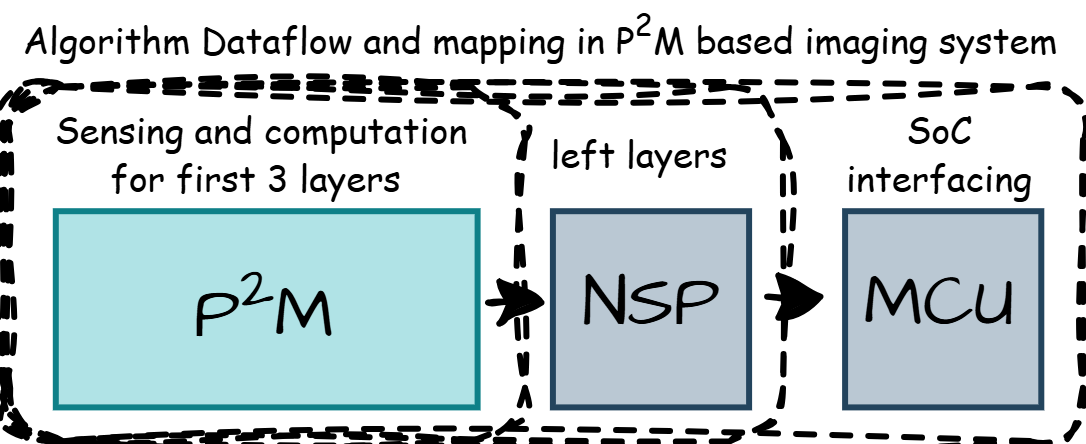

The diagram above was exported from draw.io. Its source (the exported page's mxGraphModel, read from the mxfile embedded in the PNG):
<mxGraphModel dx="480" dy="257" grid="1" gridSize="10" guides="1" tooltips="1" connect="1" arrows="1" fold="1" page="1" pageScale="1" pageWidth="827" pageHeight="1169" math="0" shadow="0">
  <root>
    <mxCell id="0" />
    <mxCell id="1" parent="0" />
    <mxCell id="2" value="Algorithm Dataflow and mapping in P&lt;sup&gt;2&lt;/sup&gt;M based imaging system" style="whiteSpace=wrap;html=1;hachureGap=4;fontFamily=Comic Sans MS;fillColor=none;strokeColor=none;fontSize=6;" vertex="1" parent="1">
      <mxGeometry x="2320" y="1456" width="180" height="10" as="geometry" />
    </mxCell>
    <mxCell id="3" value="P&lt;sup&gt;2&lt;/sup&gt;M" style="whiteSpace=wrap;html=1;hachureGap=4;fontFamily=Architects Daughter;fontSource=https%3A%2F%2Ffonts.googleapis.com%2Fcss%3Ffamily%3DArchitects%2BDaughter;fillColor=#b0e3e6;strokeColor=#0e8088;" vertex="1" parent="1">
      <mxGeometry x="2328.7999999999997" y="1490.6999999999998" width="70.3" height="32.7" as="geometry" />
    </mxCell>
    <mxCell id="4" value="NSP" style="whiteSpace=wrap;html=1;aspect=fixed;hachureGap=4;fontFamily=Architects Daughter;fontSource=https%3A%2F%2Ffonts.googleapis.com%2Fcss%3Ffamily%3DArchitects%2BDaughter;fillColor=#bac8d3;strokeColor=#23445d;" vertex="1" parent="1">
      <mxGeometry x="2411.65" y="1490.6953211009175" width="32.70000000000003" height="32.70000000000003" as="geometry" />
    </mxCell>
    <mxCell id="5" value="MCU" style="whiteSpace=wrap;html=1;aspect=fixed;hachureGap=4;fontFamily=Architects Daughter;fontSource=https%3A%2F%2Ffonts.googleapis.com%2Fcss%3Ffamily%3DArchitects%2BDaughter;fillColor=#bac8d3;strokeColor=#23445d;" vertex="1" parent="1">
      <mxGeometry x="2460.35" y="1490.6953211009175" width="32.70000000000003" height="32.70000000000003" as="geometry" />
    </mxCell>
    <mxCell id="6" value="" style="rounded=1;whiteSpace=wrap;html=1;sketch=1;hachureGap=4;jiggle=2;curveFitting=1;fontFamily=Architects Daughter;fontSource=https%3A%2F%2Ffonts.googleapis.com%2Fcss%3Ffamily%3DArchitects%2BDaughter;fillColor=none;strokeColor=default;dashed=1;" vertex="1" parent="1">
      <mxGeometry x="2320.2" y="1470" width="86.80000000000007" height="58.989806320081605" as="geometry" />
    </mxCell>
    <mxCell id="7" value="" style="rounded=1;whiteSpace=wrap;html=1;sketch=1;hachureGap=4;jiggle=2;curveFitting=1;fontFamily=Architects Daughter;fontSource=https%3A%2F%2Ffonts.googleapis.com%2Fcss%3Ffamily%3DArchitects%2BDaughter;fillColor=none;strokeColor=default;dashed=1;" vertex="1" parent="1">
      <mxGeometry x="2321.2" y="1470" width="128.8" height="59.05" as="geometry" />
    </mxCell>
    <mxCell id="8" value="" style="rounded=1;whiteSpace=wrap;html=1;sketch=1;hachureGap=4;jiggle=2;curveFitting=1;fontFamily=Architects Daughter;fontSource=https%3A%2F%2Ffonts.googleapis.com%2Fcss%3Ffamily%3DArchitects%2BDaughter;fillColor=none;strokeColor=default;dashed=1;" vertex="1" parent="1">
      <mxGeometry x="2320.2" y="1470" width="179.8" height="58.99" as="geometry" />
    </mxCell>
    <mxCell id="9" value="&lt;font&gt;Sensing and computation for first 3 layers&amp;nbsp;&lt;/font&gt;" style="rounded=0;whiteSpace=wrap;html=1;hachureGap=4;fontFamily=Comic Sans MS;fillColor=none;strokeColor=none;fontSize=6;" vertex="1" parent="1">
      <mxGeometry x="2326.35" y="1474.99" width="74.5" height="11.79" as="geometry" />
    </mxCell>
    <mxCell id="10" value="&lt;font&gt;left layers&lt;/font&gt;" style="rounded=0;whiteSpace=wrap;html=1;hachureGap=4;fontFamily=Comic Sans MS;fillColor=none;strokeColor=none;fontSize=6;" vertex="1" parent="1">
      <mxGeometry x="2407" y="1474.98" width="39.15" height="11.79" as="geometry" />
    </mxCell>
    <mxCell id="11" value="&lt;font&gt;SoC interfacing&lt;/font&gt;" style="rounded=0;whiteSpace=wrap;html=1;hachureGap=4;fontFamily=Comic Sans MS;fillColor=none;strokeColor=none;fontSize=6;" vertex="1" parent="1">
      <mxGeometry x="2457.13" y="1474.98" width="39.15" height="11.79" as="geometry" />
    </mxCell>
    <mxCell id="12" value="" style="endArrow=classic;html=1;rounded=0;hachureGap=4;fontFamily=Comic Sans MS;fontSize=11;sketch=1;curveFitting=1;jiggle=2;" edge="1" parent="1">
      <mxGeometry width="50" height="50" relative="1" as="geometry">
        <mxPoint x="2400.85" y="1505.94" as="sourcePoint" />
        <mxPoint x="2410.85" y="1505.94" as="targetPoint" />
      </mxGeometry>
    </mxCell>
    <mxCell id="13" value="" style="endArrow=classic;html=1;rounded=0;hachureGap=4;fontFamily=Comic Sans MS;fontSize=11;sketch=1;curveFitting=1;jiggle=2;" edge="1" parent="1">
      <mxGeometry width="50" height="50" relative="1" as="geometry">
        <mxPoint x="2447.35" y="1504.94" as="sourcePoint" />
        <mxPoint x="2457.35" y="1504.94" as="targetPoint" />
      </mxGeometry>
    </mxCell>
  </root>
</mxGraphModel>